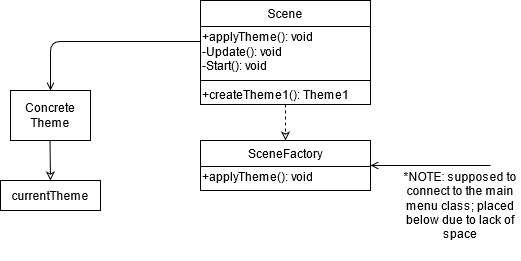

The diagram above was exported from draw.io. Its source (the exported page's mxGraphModel, read from the mxfile embedded in the PNG):
<mxGraphModel dx="1038" dy="519" grid="1" gridSize="10" guides="1" tooltips="1" connect="1" arrows="1" fold="1" page="1" pageScale="1" pageWidth="850" pageHeight="1100" math="0" shadow="0">
  <root>
    <mxCell id="0" />
    <mxCell id="1" parent="0" />
    <mxCell id="ttigY9l_wfMr97Szp8nA-1" value="SceneFactory" style="swimlane;fontStyle=0;align=center;verticalAlign=top;childLayout=stackLayout;horizontal=1;startSize=26;horizontalStack=0;resizeParent=1;resizeLast=0;collapsible=1;marginBottom=0;rounded=0;shadow=0;strokeWidth=1;" parent="1" vertex="1">
      <mxGeometry x="360" y="240" width="170" height="50" as="geometry">
        <mxRectangle x="130" y="380" width="160" height="26" as="alternateBounds" />
      </mxGeometry>
    </mxCell>
    <mxCell id="ttigY9l_wfMr97Szp8nA-5" value="+applyTheme(): void" style="text;html=1;align=left;verticalAlign=middle;resizable=0;points=[];autosize=1;" parent="ttigY9l_wfMr97Szp8nA-1" vertex="1">
      <mxGeometry y="26" width="170" height="20" as="geometry" />
    </mxCell>
    <mxCell id="ttigY9l_wfMr97Szp8nA-7" value="" style="endArrow=open;html=1;entryX=1;entryY=0.5;entryDx=0;entryDy=0;endFill=0;" parent="1" target="ttigY9l_wfMr97Szp8nA-1" edge="1">
      <mxGeometry width="50" height="50" relative="1" as="geometry">
        <mxPoint x="650" y="265" as="sourcePoint" />
        <mxPoint x="620" y="260" as="targetPoint" />
      </mxGeometry>
    </mxCell>
    <mxCell id="ttigY9l_wfMr97Szp8nA-10" value="" style="endArrow=classic;html=1;dashed=1;endFill=0;entryX=0.5;entryY=0;entryDx=0;entryDy=0;exitX=0.5;exitY=1;exitDx=0;exitDy=0;" parent="1" source="ttigY9l_wfMr97Szp8nA-12" target="ttigY9l_wfMr97Szp8nA-1" edge="1">
      <mxGeometry width="50" height="50" relative="1" as="geometry">
        <mxPoint x="450" y="200" as="sourcePoint" />
        <mxPoint x="410" y="120" as="targetPoint" />
      </mxGeometry>
    </mxCell>
    <mxCell id="ttigY9l_wfMr97Szp8nA-12" value="Scene" style="swimlane;fontStyle=0;align=center;verticalAlign=top;childLayout=stackLayout;horizontal=1;startSize=26;horizontalStack=0;resizeParent=1;resizeLast=0;collapsible=1;marginBottom=0;rounded=0;shadow=0;strokeWidth=1;" parent="1" vertex="1">
      <mxGeometry x="360" y="100" width="170" height="104" as="geometry">
        <mxRectangle x="130" y="380" width="160" height="26" as="alternateBounds" />
      </mxGeometry>
    </mxCell>
    <mxCell id="ttigY9l_wfMr97Szp8nA-14" value="&lt;div&gt;+applyTheme(): void&lt;/div&gt;&lt;div&gt;-Update(): void&lt;/div&gt;&lt;div&gt;-Start(): void&lt;br&gt;&lt;/div&gt;" style="text;html=1;align=left;verticalAlign=middle;resizable=0;points=[];autosize=1;" parent="ttigY9l_wfMr97Szp8nA-12" vertex="1">
      <mxGeometry y="26" width="170" height="50" as="geometry" />
    </mxCell>
    <mxCell id="ttigY9l_wfMr97Szp8nA-15" value="" style="line;html=1;strokeWidth=1;align=left;verticalAlign=middle;spacingTop=-1;spacingLeft=3;spacingRight=3;rotatable=0;labelPosition=right;points=[];portConstraint=eastwest;" parent="ttigY9l_wfMr97Szp8nA-12" vertex="1">
      <mxGeometry y="76" width="170" height="8" as="geometry" />
    </mxCell>
    <mxCell id="ttigY9l_wfMr97Szp8nA-16" value="&lt;div align=&quot;left&quot;&gt;+createTheme1(): Theme1&lt;br&gt;&lt;/div&gt;" style="text;html=1;align=left;verticalAlign=middle;resizable=0;points=[];autosize=1;" parent="ttigY9l_wfMr97Szp8nA-12" vertex="1">
      <mxGeometry y="84" width="170" height="20" as="geometry" />
    </mxCell>
    <mxCell id="ttigY9l_wfMr97Szp8nA-27" value="" style="endArrow=open;html=1;endFill=0;" parent="1" edge="1">
      <mxGeometry width="50" height="50" relative="1" as="geometry">
        <mxPoint x="360" y="141" as="sourcePoint" />
        <mxPoint x="210" y="190" as="targetPoint" />
        <Array as="points">
          <mxPoint x="320" y="141" />
          <mxPoint x="260" y="141" />
          <mxPoint x="210" y="141" />
        </Array>
      </mxGeometry>
    </mxCell>
    <mxCell id="ttigY9l_wfMr97Szp8nA-29" value="Concrete Theme" style="rounded=0;whiteSpace=wrap;html=1;" parent="1" vertex="1">
      <mxGeometry x="170" y="190" width="80" height="50" as="geometry" />
    </mxCell>
    <mxCell id="ttigY9l_wfMr97Szp8nA-30" value="" style="endArrow=classic;html=1;endFill=0;exitX=0.5;exitY=1;exitDx=0;exitDy=0;" parent="1" edge="1">
      <mxGeometry width="50" height="50" relative="1" as="geometry">
        <mxPoint x="209.5" y="240" as="sourcePoint" />
        <mxPoint x="210" y="280" as="targetPoint" />
      </mxGeometry>
    </mxCell>
    <mxCell id="ttigY9l_wfMr97Szp8nA-31" value="currentTheme" style="rounded=0;whiteSpace=wrap;html=1;" parent="1" vertex="1">
      <mxGeometry x="160" y="280" width="100" height="30" as="geometry" />
    </mxCell>
    <mxCell id="ttigY9l_wfMr97Szp8nA-41" value="*NOTE: supposed to connect to the main menu class; placed below due to lack of space" style="text;html=1;strokeColor=none;fillColor=none;align=center;verticalAlign=middle;whiteSpace=wrap;rounded=0;" parent="1" vertex="1">
      <mxGeometry x="560" y="250" width="120" height="110" as="geometry" />
    </mxCell>
  </root>
</mxGraphModel>